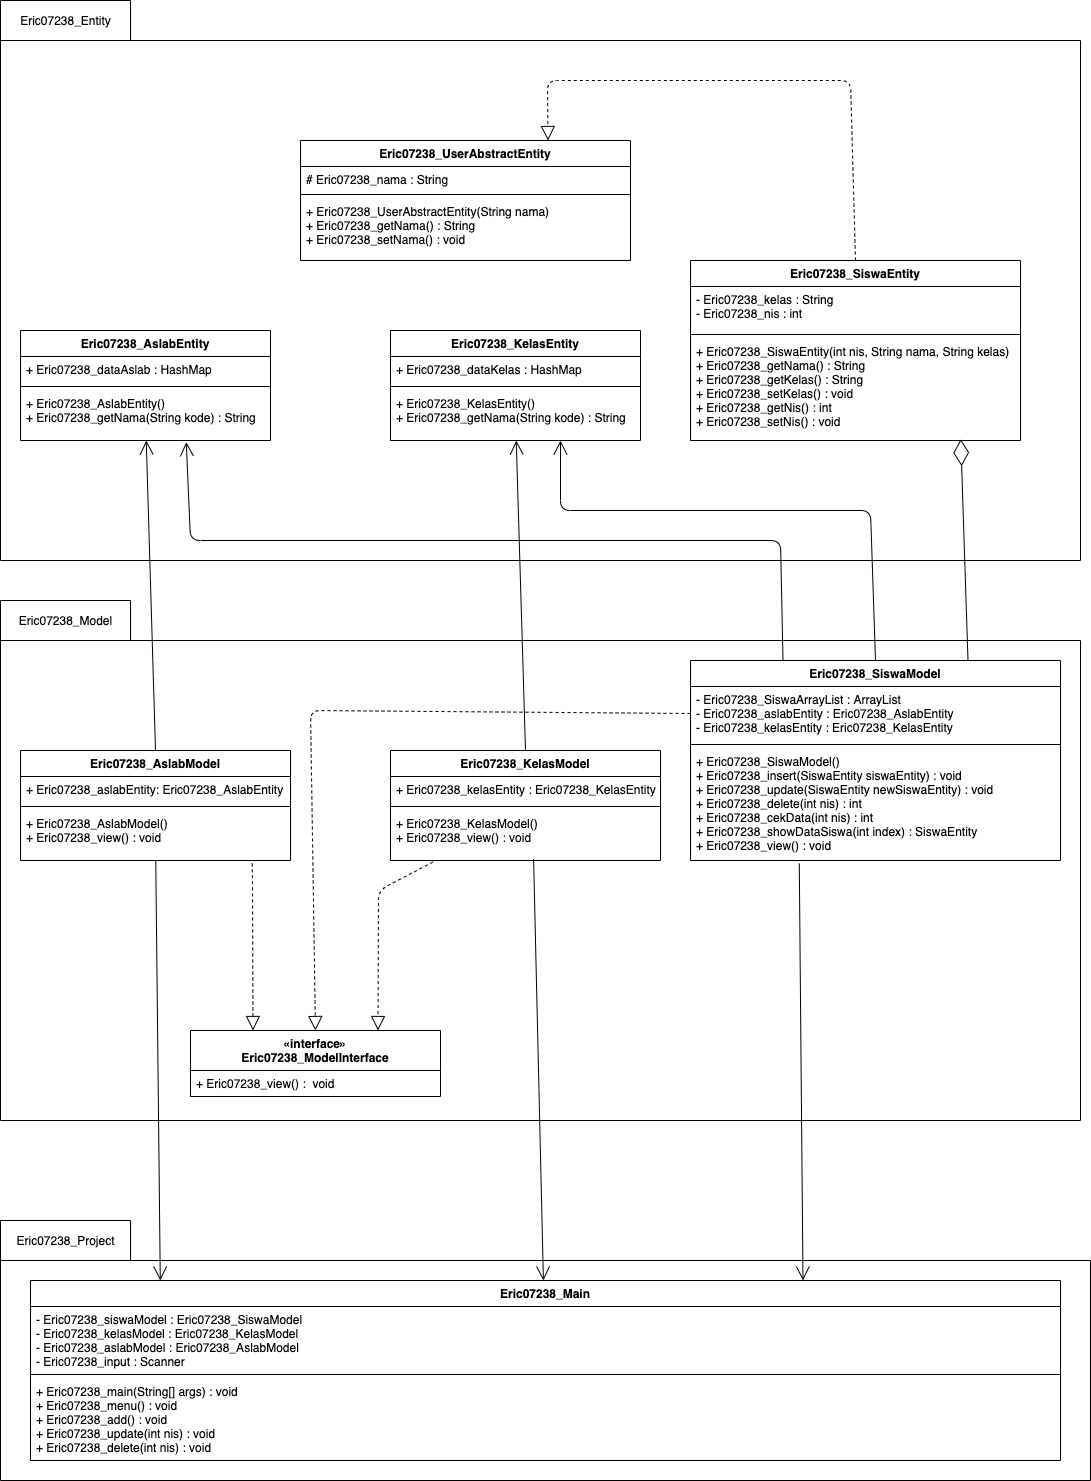

The diagram above was exported from draw.io. Its source (the exported page's mxGraphModel, read from the mxfile embedded in the PNG):
<mxGraphModel dx="1426" dy="768" grid="1" gridSize="10" guides="1" tooltips="1" connect="1" arrows="1" fold="1" page="1" pageScale="1" pageWidth="3300" pageHeight="2339" math="0" shadow="0">
  <root>
    <mxCell id="0" />
    <mxCell id="1" parent="0" />
    <mxCell id="CJtYC78dnMQS4fJLaoej-5" value="" style="shape=folder;fontStyle=1;spacingTop=10;tabWidth=130;tabHeight=40;tabPosition=left;html=1;" parent="1" vertex="1">
      <mxGeometry x="130" y="200" width="1080" height="560" as="geometry" />
    </mxCell>
    <mxCell id="CJtYC78dnMQS4fJLaoej-10" value="Eric07238_Entity" style="text;html=1;align=center;verticalAlign=middle;resizable=0;points=[];autosize=1;" parent="1" vertex="1">
      <mxGeometry x="140" y="210" width="110" height="20" as="geometry" />
    </mxCell>
    <mxCell id="CJtYC78dnMQS4fJLaoej-11" value="Eric07238_AslabEntity" style="swimlane;fontStyle=1;align=center;verticalAlign=top;childLayout=stackLayout;horizontal=1;startSize=26;horizontalStack=0;resizeParent=1;resizeParentMax=0;resizeLast=0;collapsible=1;marginBottom=0;" parent="1" vertex="1">
      <mxGeometry x="150" y="530" width="250" height="110" as="geometry" />
    </mxCell>
    <mxCell id="CJtYC78dnMQS4fJLaoej-12" value="+ Eric07238_dataAslab : HashMap" style="text;align=left;verticalAlign=top;spacingLeft=4;spacingRight=4;overflow=hidden;rotatable=0;points=[[0,0.5],[1,0.5]];portConstraint=eastwest;" parent="CJtYC78dnMQS4fJLaoej-11" vertex="1">
      <mxGeometry y="26" width="250" height="26" as="geometry" />
    </mxCell>
    <mxCell id="CJtYC78dnMQS4fJLaoej-13" value="" style="line;strokeWidth=1;align=left;verticalAlign=middle;spacingTop=-1;spacingLeft=3;spacingRight=3;rotatable=0;labelPosition=right;points=[];portConstraint=eastwest;" parent="CJtYC78dnMQS4fJLaoej-11" vertex="1">
      <mxGeometry y="52" width="250" height="8" as="geometry" />
    </mxCell>
    <mxCell id="CJtYC78dnMQS4fJLaoej-14" value="+ Eric07238_AslabEntity()&#10;+ Eric07238_getNama(String kode) : String" style="text;align=left;verticalAlign=top;spacingLeft=4;spacingRight=4;overflow=hidden;rotatable=0;points=[[0,0.5],[1,0.5]];portConstraint=eastwest;" parent="CJtYC78dnMQS4fJLaoej-11" vertex="1">
      <mxGeometry y="60" width="250" height="50" as="geometry" />
    </mxCell>
    <mxCell id="CJtYC78dnMQS4fJLaoej-15" value="Eric07238_KelasEntity" style="swimlane;fontStyle=1;align=center;verticalAlign=top;childLayout=stackLayout;horizontal=1;startSize=26;horizontalStack=0;resizeParent=1;resizeParentMax=0;resizeLast=0;collapsible=1;marginBottom=0;" parent="1" vertex="1">
      <mxGeometry x="520" y="530" width="250" height="110" as="geometry" />
    </mxCell>
    <mxCell id="CJtYC78dnMQS4fJLaoej-16" value="+ Eric07238_dataKelas : HashMap" style="text;align=left;verticalAlign=top;spacingLeft=4;spacingRight=4;overflow=hidden;rotatable=0;points=[[0,0.5],[1,0.5]];portConstraint=eastwest;" parent="CJtYC78dnMQS4fJLaoej-15" vertex="1">
      <mxGeometry y="26" width="250" height="26" as="geometry" />
    </mxCell>
    <mxCell id="CJtYC78dnMQS4fJLaoej-17" value="" style="line;strokeWidth=1;align=left;verticalAlign=middle;spacingTop=-1;spacingLeft=3;spacingRight=3;rotatable=0;labelPosition=right;points=[];portConstraint=eastwest;" parent="CJtYC78dnMQS4fJLaoej-15" vertex="1">
      <mxGeometry y="52" width="250" height="8" as="geometry" />
    </mxCell>
    <mxCell id="CJtYC78dnMQS4fJLaoej-18" value="+ Eric07238_KelasEntity()&#10;+ Eric07238_getNama(String kode) : String" style="text;align=left;verticalAlign=top;spacingLeft=4;spacingRight=4;overflow=hidden;rotatable=0;points=[[0,0.5],[1,0.5]];portConstraint=eastwest;" parent="CJtYC78dnMQS4fJLaoej-15" vertex="1">
      <mxGeometry y="60" width="250" height="50" as="geometry" />
    </mxCell>
    <mxCell id="CJtYC78dnMQS4fJLaoej-19" value="Eric07238_SiswaEntity" style="swimlane;fontStyle=1;align=center;verticalAlign=top;childLayout=stackLayout;horizontal=1;startSize=26;horizontalStack=0;resizeParent=1;resizeParentMax=0;resizeLast=0;collapsible=1;marginBottom=0;" parent="1" vertex="1">
      <mxGeometry x="820" y="460" width="330" height="180" as="geometry" />
    </mxCell>
    <mxCell id="CJtYC78dnMQS4fJLaoej-20" value="- Eric07238_kelas : String&#10;- Eric07238_nis : int" style="text;align=left;verticalAlign=top;spacingLeft=4;spacingRight=4;overflow=hidden;rotatable=0;points=[[0,0.5],[1,0.5]];portConstraint=eastwest;" parent="CJtYC78dnMQS4fJLaoej-19" vertex="1">
      <mxGeometry y="26" width="330" height="44" as="geometry" />
    </mxCell>
    <mxCell id="CJtYC78dnMQS4fJLaoej-21" value="" style="line;strokeWidth=1;align=left;verticalAlign=middle;spacingTop=-1;spacingLeft=3;spacingRight=3;rotatable=0;labelPosition=right;points=[];portConstraint=eastwest;" parent="CJtYC78dnMQS4fJLaoej-19" vertex="1">
      <mxGeometry y="70" width="330" height="8" as="geometry" />
    </mxCell>
    <mxCell id="CJtYC78dnMQS4fJLaoej-22" value="+ Eric07238_SiswaEntity(int nis, String nama, String kelas)&#10;+ Eric07238_getNama() : String&#10;+ Eric07238_getKelas() : String&#10;+ Eric07238_setKelas() : void&#10;+ Eric07238_getNis() : int&#10;+ Eric07238_setNis() : void" style="text;align=left;verticalAlign=top;spacingLeft=4;spacingRight=4;overflow=hidden;rotatable=0;points=[[0,0.5],[1,0.5]];portConstraint=eastwest;" parent="CJtYC78dnMQS4fJLaoej-19" vertex="1">
      <mxGeometry y="78" width="330" height="102" as="geometry" />
    </mxCell>
    <mxCell id="CJtYC78dnMQS4fJLaoej-37" value="Eric07238_UserAbstractEntity" style="swimlane;fontStyle=1;align=center;verticalAlign=top;childLayout=stackLayout;horizontal=1;startSize=26;horizontalStack=0;resizeParent=1;resizeParentMax=0;resizeLast=0;collapsible=1;marginBottom=0;" parent="1" vertex="1">
      <mxGeometry x="430" y="340" width="330" height="120" as="geometry" />
    </mxCell>
    <mxCell id="CJtYC78dnMQS4fJLaoej-38" value="# Eric07238_nama : String" style="text;align=left;verticalAlign=top;spacingLeft=4;spacingRight=4;overflow=hidden;rotatable=0;points=[[0,0.5],[1,0.5]];portConstraint=eastwest;" parent="CJtYC78dnMQS4fJLaoej-37" vertex="1">
      <mxGeometry y="26" width="330" height="24" as="geometry" />
    </mxCell>
    <mxCell id="CJtYC78dnMQS4fJLaoej-39" value="" style="line;strokeWidth=1;align=left;verticalAlign=middle;spacingTop=-1;spacingLeft=3;spacingRight=3;rotatable=0;labelPosition=right;points=[];portConstraint=eastwest;" parent="CJtYC78dnMQS4fJLaoej-37" vertex="1">
      <mxGeometry y="50" width="330" height="8" as="geometry" />
    </mxCell>
    <mxCell id="CJtYC78dnMQS4fJLaoej-40" value="+ Eric07238_UserAbstractEntity(String nama)&#10;+ Eric07238_getNama() : String&#10;+ Eric07238_setNama() : void" style="text;align=left;verticalAlign=top;spacingLeft=4;spacingRight=4;overflow=hidden;rotatable=0;points=[[0,0.5],[1,0.5]];portConstraint=eastwest;" parent="CJtYC78dnMQS4fJLaoej-37" vertex="1">
      <mxGeometry y="58" width="330" height="62" as="geometry" />
    </mxCell>
    <mxCell id="CJtYC78dnMQS4fJLaoej-42" value="" style="shape=folder;fontStyle=1;spacingTop=10;tabWidth=130;tabHeight=40;tabPosition=left;html=1;" parent="1" vertex="1">
      <mxGeometry x="130" y="800" width="1080" height="520" as="geometry" />
    </mxCell>
    <mxCell id="CJtYC78dnMQS4fJLaoej-43" value="Eric07238_Model" style="text;html=1;align=center;verticalAlign=middle;resizable=0;points=[];autosize=1;" parent="1" vertex="1">
      <mxGeometry x="140" y="810" width="110" height="20" as="geometry" />
    </mxCell>
    <mxCell id="CJtYC78dnMQS4fJLaoej-44" value="Eric07238_AslabModel" style="swimlane;fontStyle=1;align=center;verticalAlign=top;childLayout=stackLayout;horizontal=1;startSize=26;horizontalStack=0;resizeParent=1;resizeParentMax=0;resizeLast=0;collapsible=1;marginBottom=0;" parent="1" vertex="1">
      <mxGeometry x="150" y="950" width="270" height="110" as="geometry" />
    </mxCell>
    <mxCell id="CJtYC78dnMQS4fJLaoej-45" value="+ Eric07238_aslabEntity: Eric07238_AslabEntity" style="text;align=left;verticalAlign=top;spacingLeft=4;spacingRight=4;overflow=hidden;rotatable=0;points=[[0,0.5],[1,0.5]];portConstraint=eastwest;" parent="CJtYC78dnMQS4fJLaoej-44" vertex="1">
      <mxGeometry y="26" width="270" height="26" as="geometry" />
    </mxCell>
    <mxCell id="CJtYC78dnMQS4fJLaoej-46" value="" style="line;strokeWidth=1;align=left;verticalAlign=middle;spacingTop=-1;spacingLeft=3;spacingRight=3;rotatable=0;labelPosition=right;points=[];portConstraint=eastwest;" parent="CJtYC78dnMQS4fJLaoej-44" vertex="1">
      <mxGeometry y="52" width="270" height="8" as="geometry" />
    </mxCell>
    <mxCell id="CJtYC78dnMQS4fJLaoej-47" value="+ Eric07238_AslabModel()&#10;+ Eric07238_view() : void" style="text;align=left;verticalAlign=top;spacingLeft=4;spacingRight=4;overflow=hidden;rotatable=0;points=[[0,0.5],[1,0.5]];portConstraint=eastwest;" parent="CJtYC78dnMQS4fJLaoej-44" vertex="1">
      <mxGeometry y="60" width="270" height="50" as="geometry" />
    </mxCell>
    <mxCell id="CJtYC78dnMQS4fJLaoej-48" value="Eric07238_KelasModel" style="swimlane;fontStyle=1;align=center;verticalAlign=top;childLayout=stackLayout;horizontal=1;startSize=26;horizontalStack=0;resizeParent=1;resizeParentMax=0;resizeLast=0;collapsible=1;marginBottom=0;" parent="1" vertex="1">
      <mxGeometry x="520" y="950" width="270" height="110" as="geometry" />
    </mxCell>
    <mxCell id="CJtYC78dnMQS4fJLaoej-49" value="+ Eric07238_kelasEntity : Eric07238_KelasEntity" style="text;align=left;verticalAlign=top;spacingLeft=4;spacingRight=4;overflow=hidden;rotatable=0;points=[[0,0.5],[1,0.5]];portConstraint=eastwest;" parent="CJtYC78dnMQS4fJLaoej-48" vertex="1">
      <mxGeometry y="26" width="270" height="26" as="geometry" />
    </mxCell>
    <mxCell id="CJtYC78dnMQS4fJLaoej-50" value="" style="line;strokeWidth=1;align=left;verticalAlign=middle;spacingTop=-1;spacingLeft=3;spacingRight=3;rotatable=0;labelPosition=right;points=[];portConstraint=eastwest;" parent="CJtYC78dnMQS4fJLaoej-48" vertex="1">
      <mxGeometry y="52" width="270" height="8" as="geometry" />
    </mxCell>
    <mxCell id="CJtYC78dnMQS4fJLaoej-51" value="+ Eric07238_KelasModel()&#10;+ Eric07238_view() : void" style="text;align=left;verticalAlign=top;spacingLeft=4;spacingRight=4;overflow=hidden;rotatable=0;points=[[0,0.5],[1,0.5]];portConstraint=eastwest;" parent="CJtYC78dnMQS4fJLaoej-48" vertex="1">
      <mxGeometry y="60" width="270" height="50" as="geometry" />
    </mxCell>
    <mxCell id="CJtYC78dnMQS4fJLaoej-56" value="Eric07238_SiswaModel" style="swimlane;fontStyle=1;align=center;verticalAlign=top;childLayout=stackLayout;horizontal=1;startSize=26;horizontalStack=0;resizeParent=1;resizeParentMax=0;resizeLast=0;collapsible=1;marginBottom=0;" parent="1" vertex="1">
      <mxGeometry x="820" y="860" width="370" height="200" as="geometry" />
    </mxCell>
    <mxCell id="CJtYC78dnMQS4fJLaoej-57" value="- Eric07238_SiswaArrayList : ArrayList&#10;- Eric07238_aslabEntity : Eric07238_AslabEntity&#10;- Eric07238_kelasEntity : Eric07238_KelasEntity" style="text;align=left;verticalAlign=top;spacingLeft=4;spacingRight=4;overflow=hidden;rotatable=0;points=[[0,0.5],[1,0.5]];portConstraint=eastwest;" parent="CJtYC78dnMQS4fJLaoej-56" vertex="1">
      <mxGeometry y="26" width="370" height="54" as="geometry" />
    </mxCell>
    <mxCell id="CJtYC78dnMQS4fJLaoej-58" value="" style="line;strokeWidth=1;align=left;verticalAlign=middle;spacingTop=-1;spacingLeft=3;spacingRight=3;rotatable=0;labelPosition=right;points=[];portConstraint=eastwest;" parent="CJtYC78dnMQS4fJLaoej-56" vertex="1">
      <mxGeometry y="80" width="370" height="8" as="geometry" />
    </mxCell>
    <mxCell id="CJtYC78dnMQS4fJLaoej-59" value="+ Eric07238_SiswaModel()&#10;+ Eric07238_insert(SiswaEntity siswaEntity) : void&#10;+ Eric07238_update(SiswaEntity newSiswaEntity) : void&#10;+ Eric07238_delete(int nis) : int&#10;+ Eric07238_cekData(int nis) : int&#10;+ Eric07238_showDataSiswa(int index) : SiswaEntity&#10;+ Eric07238_view() : void" style="text;align=left;verticalAlign=top;spacingLeft=4;spacingRight=4;overflow=hidden;rotatable=0;points=[[0,0.5],[1,0.5]];portConstraint=eastwest;" parent="CJtYC78dnMQS4fJLaoej-56" vertex="1">
      <mxGeometry y="88" width="370" height="112" as="geometry" />
    </mxCell>
    <mxCell id="CJtYC78dnMQS4fJLaoej-60" value="«interface»&#10;Eric07238_ModelInterface" style="swimlane;fontStyle=1;align=center;verticalAlign=top;childLayout=stackLayout;horizontal=1;startSize=40;horizontalStack=0;resizeParent=1;resizeParentMax=0;resizeLast=0;collapsible=1;marginBottom=0;" parent="1" vertex="1">
      <mxGeometry x="320.00000000000006" y="1230" width="250" height="66" as="geometry" />
    </mxCell>
    <mxCell id="CJtYC78dnMQS4fJLaoej-61" value="+ Eric07238_view() :  void" style="text;align=left;verticalAlign=top;spacingLeft=4;spacingRight=4;overflow=hidden;rotatable=0;points=[[0,0.5],[1,0.5]];portConstraint=eastwest;" parent="CJtYC78dnMQS4fJLaoej-60" vertex="1">
      <mxGeometry y="40" width="250" height="26" as="geometry" />
    </mxCell>
    <mxCell id="CJtYC78dnMQS4fJLaoej-66" value="" style="shape=folder;fontStyle=1;spacingTop=10;tabWidth=130;tabHeight=40;tabPosition=left;html=1;" parent="1" vertex="1">
      <mxGeometry x="130" y="1420" width="1090" height="260" as="geometry" />
    </mxCell>
    <mxCell id="CJtYC78dnMQS4fJLaoej-67" value="Eric07238_Project" style="text;html=1;align=center;verticalAlign=middle;resizable=0;points=[];autosize=1;" parent="1" vertex="1">
      <mxGeometry x="140" y="1430" width="110" height="20" as="geometry" />
    </mxCell>
    <mxCell id="CJtYC78dnMQS4fJLaoej-68" value="Eric07238_Main" style="swimlane;fontStyle=1;align=center;verticalAlign=top;childLayout=stackLayout;horizontal=1;startSize=26;horizontalStack=0;resizeParent=1;resizeParentMax=0;resizeLast=0;collapsible=1;marginBottom=0;" parent="1" vertex="1">
      <mxGeometry x="160" y="1480" width="1030" height="180" as="geometry" />
    </mxCell>
    <mxCell id="CJtYC78dnMQS4fJLaoej-69" value="- Eric07238_siswaModel : Eric07238_SiswaModel&#10;- Eric07238_kelasModel : Eric07238_KelasModel&#10;- Eric07238_aslabModel : Eric07238_AslabModel&#10;- Eric07238_input : Scanner" style="text;align=left;verticalAlign=top;spacingLeft=4;spacingRight=4;overflow=hidden;rotatable=0;points=[[0,0.5],[1,0.5]];portConstraint=eastwest;" parent="CJtYC78dnMQS4fJLaoej-68" vertex="1">
      <mxGeometry y="26" width="1030" height="64" as="geometry" />
    </mxCell>
    <mxCell id="CJtYC78dnMQS4fJLaoej-70" value="" style="line;strokeWidth=1;align=left;verticalAlign=middle;spacingTop=-1;spacingLeft=3;spacingRight=3;rotatable=0;labelPosition=right;points=[];portConstraint=eastwest;" parent="CJtYC78dnMQS4fJLaoej-68" vertex="1">
      <mxGeometry y="90" width="1030" height="8" as="geometry" />
    </mxCell>
    <mxCell id="CJtYC78dnMQS4fJLaoej-71" value="+ Eric07238_main(String[] args) : void&#10;+ Eric07238_menu() : void&#10;+ Eric07238_add() : void&#10;+ Eric07238_update(int nis) : void&#10;+ Eric07238_delete(int nis) : void" style="text;align=left;verticalAlign=top;spacingLeft=4;spacingRight=4;overflow=hidden;rotatable=0;points=[[0,0.5],[1,0.5]];portConstraint=eastwest;" parent="CJtYC78dnMQS4fJLaoej-68" vertex="1">
      <mxGeometry y="98" width="1030" height="82" as="geometry" />
    </mxCell>
    <mxCell id="CJtYC78dnMQS4fJLaoej-86" value="" style="endArrow=block;dashed=1;endFill=0;endSize=12;html=1;entryX=0.25;entryY=0;entryDx=0;entryDy=0;exitX=0.858;exitY=1.06;exitDx=0;exitDy=0;exitPerimeter=0;" parent="1" source="CJtYC78dnMQS4fJLaoej-47" target="CJtYC78dnMQS4fJLaoej-60" edge="1">
      <mxGeometry width="160" relative="1" as="geometry">
        <mxPoint x="285" y="900" as="sourcePoint" />
        <mxPoint x="420" y="883" as="targetPoint" />
        <Array as="points">
          <mxPoint x="382" y="1080" />
        </Array>
      </mxGeometry>
    </mxCell>
    <mxCell id="CJtYC78dnMQS4fJLaoej-87" value="" style="endArrow=block;dashed=1;endFill=0;endSize=12;html=1;entryX=0.75;entryY=0;entryDx=0;entryDy=0;exitX=0.157;exitY=1.031;exitDx=0;exitDy=0;exitPerimeter=0;" parent="1" source="CJtYC78dnMQS4fJLaoej-51" target="CJtYC78dnMQS4fJLaoej-60" edge="1">
      <mxGeometry width="160" relative="1" as="geometry">
        <mxPoint x="972" y="1160" as="sourcePoint" />
        <mxPoint x="950" y="1230" as="targetPoint" />
        <Array as="points">
          <mxPoint x="508" y="1090" />
        </Array>
      </mxGeometry>
    </mxCell>
    <mxCell id="CJtYC78dnMQS4fJLaoej-89" value="" style="endArrow=block;dashed=1;endFill=0;endSize=12;html=1;exitX=0;exitY=0.5;exitDx=0;exitDy=0;entryX=0.5;entryY=0;entryDx=0;entryDy=0;" parent="1" source="CJtYC78dnMQS4fJLaoej-57" target="CJtYC78dnMQS4fJLaoej-60" edge="1">
      <mxGeometry width="160" relative="1" as="geometry">
        <mxPoint x="391.65999999999985" y="1043" as="sourcePoint" />
        <mxPoint x="392.49999999999955" y="1240" as="targetPoint" />
        <Array as="points">
          <mxPoint x="440" y="910" />
        </Array>
      </mxGeometry>
    </mxCell>
    <mxCell id="CJtYC78dnMQS4fJLaoej-90" value="" style="endArrow=open;endFill=1;endSize=12;html=1;entryX=0.126;entryY=0;entryDx=0;entryDy=0;entryPerimeter=0;" parent="1" source="CJtYC78dnMQS4fJLaoej-47" target="CJtYC78dnMQS4fJLaoej-68" edge="1">
      <mxGeometry width="160" relative="1" as="geometry">
        <mxPoint x="200" y="1090" as="sourcePoint" />
        <mxPoint x="950" y="1260" as="targetPoint" />
      </mxGeometry>
    </mxCell>
    <mxCell id="CJtYC78dnMQS4fJLaoej-91" value="" style="endArrow=open;endFill=1;endSize=12;html=1;exitX=0.53;exitY=0.974;exitDx=0;exitDy=0;exitPerimeter=0;" parent="1" source="CJtYC78dnMQS4fJLaoej-51" target="CJtYC78dnMQS4fJLaoej-68" edge="1">
      <mxGeometry width="160" relative="1" as="geometry">
        <mxPoint x="660" y="1059" as="sourcePoint" />
        <mxPoint x="210.16999999999962" y="1490" as="targetPoint" />
      </mxGeometry>
    </mxCell>
    <mxCell id="CJtYC78dnMQS4fJLaoej-92" value="" style="endArrow=open;endFill=1;endSize=12;html=1;entryX=0.75;entryY=0;entryDx=0;entryDy=0;exitX=0.294;exitY=1.027;exitDx=0;exitDy=0;exitPerimeter=0;" parent="1" source="CJtYC78dnMQS4fJLaoej-59" target="CJtYC78dnMQS4fJLaoej-68" edge="1">
      <mxGeometry width="160" relative="1" as="geometry">
        <mxPoint x="220" y="1050" as="sourcePoint" />
        <mxPoint x="220.16999999999962" y="1500" as="targetPoint" />
      </mxGeometry>
    </mxCell>
    <mxCell id="CJtYC78dnMQS4fJLaoej-94" value="" style="endArrow=open;endFill=1;endSize=12;html=1;exitX=0.5;exitY=0;exitDx=0;exitDy=0;" parent="1" source="CJtYC78dnMQS4fJLaoej-44" target="CJtYC78dnMQS4fJLaoej-14" edge="1">
      <mxGeometry width="160" relative="1" as="geometry">
        <mxPoint x="790" y="860" as="sourcePoint" />
        <mxPoint x="950" y="860" as="targetPoint" />
      </mxGeometry>
    </mxCell>
    <mxCell id="CJtYC78dnMQS4fJLaoej-95" value="" style="endArrow=open;endFill=1;endSize=12;html=1;exitX=0.5;exitY=0;exitDx=0;exitDy=0;" parent="1" source="CJtYC78dnMQS4fJLaoej-48" target="CJtYC78dnMQS4fJLaoej-18" edge="1">
      <mxGeometry width="160" relative="1" as="geometry">
        <mxPoint x="295" y="960" as="sourcePoint" />
        <mxPoint x="285.74626865671644" y="650" as="targetPoint" />
      </mxGeometry>
    </mxCell>
    <mxCell id="CJtYC78dnMQS4fJLaoej-96" value="" style="endArrow=open;endFill=1;endSize=12;html=1;entryX=0.663;entryY=1.031;entryDx=0;entryDy=0;entryPerimeter=0;exitX=0.25;exitY=0;exitDx=0;exitDy=0;" parent="1" source="CJtYC78dnMQS4fJLaoej-56" target="CJtYC78dnMQS4fJLaoej-14" edge="1">
      <mxGeometry width="160" relative="1" as="geometry">
        <mxPoint x="790" y="900" as="sourcePoint" />
        <mxPoint x="950" y="900" as="targetPoint" />
        <Array as="points">
          <mxPoint x="910" y="740" />
          <mxPoint x="320" y="740" />
        </Array>
      </mxGeometry>
    </mxCell>
    <mxCell id="CJtYC78dnMQS4fJLaoej-97" value="" style="endArrow=open;endFill=1;endSize=12;html=1;exitX=0.5;exitY=0;exitDx=0;exitDy=0;" parent="1" source="CJtYC78dnMQS4fJLaoej-56" edge="1">
      <mxGeometry width="160" relative="1" as="geometry">
        <mxPoint x="699.25" y="950" as="sourcePoint" />
        <mxPoint x="689.9962686567164" y="640" as="targetPoint" />
        <Array as="points">
          <mxPoint x="1000" y="710" />
          <mxPoint x="690" y="710" />
        </Array>
      </mxGeometry>
    </mxCell>
    <mxCell id="CJtYC78dnMQS4fJLaoej-98" value="" style="endArrow=diamondThin;endFill=0;endSize=24;html=1;exitX=0.75;exitY=0;exitDx=0;exitDy=0;entryX=0.819;entryY=0.987;entryDx=0;entryDy=0;entryPerimeter=0;" parent="1" source="CJtYC78dnMQS4fJLaoej-56" target="CJtYC78dnMQS4fJLaoej-22" edge="1">
      <mxGeometry width="160" relative="1" as="geometry">
        <mxPoint x="790" y="960" as="sourcePoint" />
        <mxPoint x="950" y="960" as="targetPoint" />
      </mxGeometry>
    </mxCell>
    <mxCell id="CJtYC78dnMQS4fJLaoej-100" value="" style="endArrow=block;dashed=1;endFill=0;endSize=12;html=1;exitX=0.5;exitY=0;exitDx=0;exitDy=0;entryX=0.75;entryY=0;entryDx=0;entryDy=0;" parent="1" source="CJtYC78dnMQS4fJLaoej-19" target="CJtYC78dnMQS4fJLaoej-37" edge="1">
      <mxGeometry width="160" relative="1" as="geometry">
        <mxPoint x="285" y="540" as="sourcePoint" />
        <mxPoint x="572.5" y="300" as="targetPoint" />
        <Array as="points">
          <mxPoint x="980" y="280" />
          <mxPoint x="677" y="280" />
        </Array>
      </mxGeometry>
    </mxCell>
  </root>
</mxGraphModel>